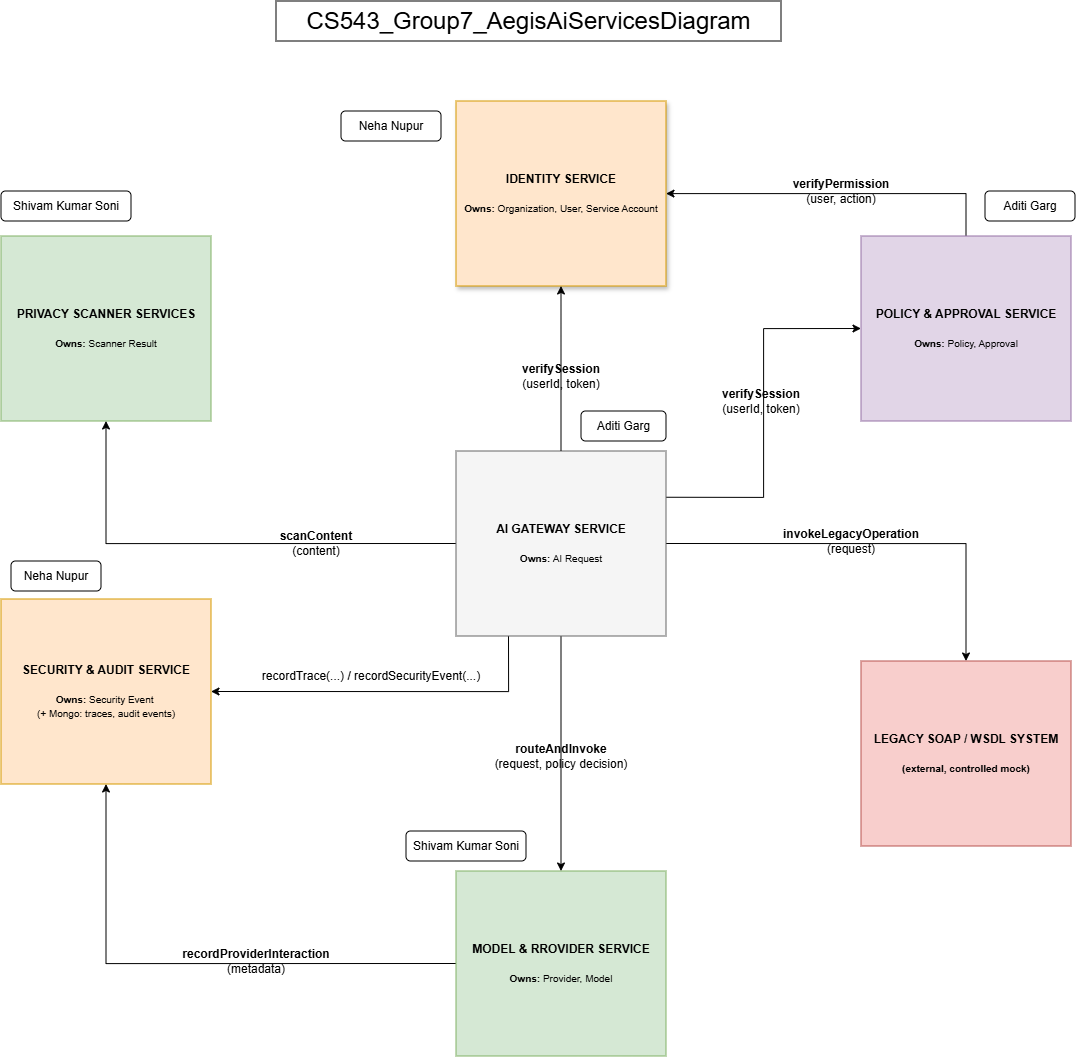

The diagram above was exported from draw.io. Its source (the exported page's mxGraphModel, read from the mxfile embedded in the PNG):
<mxGraphModel dx="2046" dy="1124" grid="1" gridSize="10" guides="1" tooltips="1" connect="1" arrows="1" fold="1" page="1" pageScale="1" pageWidth="827" pageHeight="1169" math="0" shadow="0">
  <root>
    <mxCell id="0" />
    <mxCell id="1" parent="0" />
    <mxCell id="5y6L2llxdCpQG_FegWDK-1" parent="1" style="rounded=0;whiteSpace=wrap;html=1;fillColor=#d5e8d4;strokeColor=#82b366;" value="&lt;b style=&quot;color: light-dark(rgb(0, 0, 0), rgb(0, 0, 0));&quot;&gt;PRIVACY SCANNER SERVICES&lt;br&gt;&lt;/b&gt;&lt;div&gt;&lt;span style=&quot;color: light-dark(rgb(0, 0, 0), rgb(0, 0, 0));&quot;&gt;&lt;br&gt;&lt;/span&gt;&lt;/div&gt;&lt;div&gt;&lt;font style=&quot;font-size: 10px; color: light-dark(rgb(0, 0, 0), rgb(0, 0, 0));&quot;&gt;&lt;b style=&quot;&quot;&gt;Owns:&lt;/b&gt; Scanner Result&lt;/font&gt;&lt;/div&gt;" vertex="1">
      <mxGeometry height="185" width="210" x="670" y="335" as="geometry" />
    </mxCell>
    <mxCell id="5y6L2llxdCpQG_FegWDK-2" parent="1" style="rounded=0;whiteSpace=wrap;html=1;fillColor=#ffe6cc;shadow=1;strokeColor=#d79b00;" value="&lt;div&gt;&lt;b style=&quot;color: light-dark(rgb(0, 0, 0), rgb(0, 0, 0));&quot;&gt;IDENTITY SERVICE&lt;/b&gt;&lt;/div&gt;&lt;div&gt;&lt;b style=&quot;color: light-dark(rgb(0, 0, 0), rgb(0, 0, 0));&quot;&gt;&lt;br&gt;&lt;/b&gt;&lt;/div&gt;&lt;div&gt;&lt;font style=&quot;font-size: 10px; color: light-dark(rgb(0, 0, 0), rgb(0, 0, 0));&quot;&gt;&lt;b&gt;Owns:&lt;/b&gt;&amp;nbsp;Organization, User, Service Account&lt;/font&gt;&lt;/div&gt;" vertex="1">
      <mxGeometry height="185" width="210" x="1125" y="200" as="geometry" />
    </mxCell>
    <mxCell id="5y6L2llxdCpQG_FegWDK-3" edge="1" parent="1" source="5y6L2llxdCpQG_FegWDK-4" style="edgeStyle=orthogonalEdgeStyle;rounded=0;orthogonalLoop=1;jettySize=auto;html=1;exitX=0;exitY=0.5;exitDx=0;exitDy=0;entryX=0.5;entryY=1;entryDx=0;entryDy=0;" target="5y6L2llxdCpQG_FegWDK-14">
      <mxGeometry relative="1" as="geometry" />
    </mxCell>
    <mxCell id="5y6L2llxdCpQG_FegWDK-4" parent="1" style="rounded=0;whiteSpace=wrap;html=1;fillColor=#d5e8d4;strokeColor=#82b366;" value="&lt;div&gt;&lt;b style=&quot;color: light-dark(rgb(0, 0, 0), rgb(0, 0, 0));&quot;&gt;MODEL &amp;amp; RROVIDER SERVICE&lt;/b&gt;&lt;/div&gt;&lt;div&gt;&lt;b style=&quot;color: light-dark(rgb(0, 0, 0), rgb(0, 0, 0));&quot;&gt;&lt;br&gt;&lt;/b&gt;&lt;/div&gt;&lt;div&gt;&lt;font style=&quot;font-size: 10px; color: light-dark(rgb(0, 0, 0), rgb(0, 0, 0));&quot;&gt;&lt;b&gt;Owns:&lt;/b&gt;&amp;nbsp;Provider, Model&lt;/font&gt;&lt;/div&gt;" vertex="1">
      <mxGeometry height="185" width="210" x="1125" y="970" as="geometry" />
    </mxCell>
    <mxCell id="5y6L2llxdCpQG_FegWDK-5" edge="1" parent="1" source="5y6L2llxdCpQG_FegWDK-10" style="edgeStyle=orthogonalEdgeStyle;rounded=0;orthogonalLoop=1;jettySize=auto;html=1;exitX=0.25;exitY=1;exitDx=0;exitDy=0;entryX=1;entryY=0.5;entryDx=0;entryDy=0;" target="5y6L2llxdCpQG_FegWDK-14">
      <mxGeometry relative="1" as="geometry">
        <mxPoint x="1045" y="840" as="sourcePoint" />
      </mxGeometry>
    </mxCell>
    <mxCell id="5y6L2llxdCpQG_FegWDK-6" edge="1" parent="1" source="5y6L2llxdCpQG_FegWDK-10" style="edgeStyle=orthogonalEdgeStyle;rounded=0;orthogonalLoop=1;jettySize=auto;html=1;exitX=1;exitY=0.5;exitDx=0;exitDy=0;entryX=0.5;entryY=0;entryDx=0;entryDy=0;" target="5y6L2llxdCpQG_FegWDK-13">
      <mxGeometry relative="1" as="geometry" />
    </mxCell>
    <mxCell id="5y6L2llxdCpQG_FegWDK-7" edge="1" parent="1" source="5y6L2llxdCpQG_FegWDK-10" style="edgeStyle=orthogonalEdgeStyle;rounded=0;orthogonalLoop=1;jettySize=auto;html=1;entryX=0.5;entryY=0;entryDx=0;entryDy=0;" target="5y6L2llxdCpQG_FegWDK-4">
      <mxGeometry relative="1" as="geometry" />
    </mxCell>
    <mxCell id="5y6L2llxdCpQG_FegWDK-8" edge="1" parent="1" source="5y6L2llxdCpQG_FegWDK-10" style="edgeStyle=orthogonalEdgeStyle;rounded=0;orthogonalLoop=1;jettySize=auto;html=1;exitX=1;exitY=0.25;exitDx=0;exitDy=0;entryX=0;entryY=0.5;entryDx=0;entryDy=0;" target="5y6L2llxdCpQG_FegWDK-12">
      <mxGeometry relative="1" as="geometry" />
    </mxCell>
    <mxCell id="5y6L2llxdCpQG_FegWDK-9" edge="1" parent="1" source="5y6L2llxdCpQG_FegWDK-10" style="edgeStyle=orthogonalEdgeStyle;rounded=0;orthogonalLoop=1;jettySize=auto;html=1;exitX=0;exitY=0.5;exitDx=0;exitDy=0;entryX=0.5;entryY=1;entryDx=0;entryDy=0;" target="5y6L2llxdCpQG_FegWDK-1">
      <mxGeometry relative="1" as="geometry" />
    </mxCell>
    <mxCell id="5y6L2llxdCpQG_FegWDK-10" parent="1" style="rounded=0;whiteSpace=wrap;html=1;fillColor=#f5f5f5;fontColor=#333333;strokeColor=#666666;" value="&lt;div&gt;&lt;b style=&quot;color: light-dark(rgb(0, 0, 0), rgb(0, 0, 0));&quot;&gt;AI GATEWAY SERVICE&lt;/b&gt;&lt;/div&gt;&lt;div&gt;&lt;b style=&quot;color: light-dark(rgb(0, 0, 0), rgb(0, 0, 0));&quot;&gt;&lt;br&gt;&lt;/b&gt;&lt;/div&gt;&lt;div&gt;&lt;font style=&quot;font-size: 10px; color: light-dark(rgb(0, 0, 0), rgb(0, 0, 0));&quot;&gt;&lt;b&gt;Owns:&lt;/b&gt;&amp;nbsp;AI Request&lt;/font&gt;&lt;/div&gt;" vertex="1">
      <mxGeometry height="185" width="210" x="1125" y="550" as="geometry" />
    </mxCell>
    <mxCell id="5y6L2llxdCpQG_FegWDK-11" edge="1" parent="1" source="5y6L2llxdCpQG_FegWDK-12" style="edgeStyle=orthogonalEdgeStyle;rounded=0;orthogonalLoop=1;jettySize=auto;html=1;exitX=0.5;exitY=0;exitDx=0;exitDy=0;" target="5y6L2llxdCpQG_FegWDK-2">
      <mxGeometry relative="1" as="geometry" />
    </mxCell>
    <mxCell id="5y6L2llxdCpQG_FegWDK-12" parent="1" style="rounded=0;whiteSpace=wrap;html=1;fillColor=#e1d5e7;strokeColor=#9673a6;" value="&lt;div&gt;&lt;b style=&quot;color: light-dark(rgb(0, 0, 0), rgb(0, 0, 0));&quot;&gt;POLICY &amp;amp; APPROVAL SERVICE&lt;/b&gt;&lt;/div&gt;&lt;div&gt;&lt;b style=&quot;color: light-dark(rgb(0, 0, 0), rgb(0, 0, 0));&quot;&gt;&lt;br&gt;&lt;/b&gt;&lt;/div&gt;&lt;div&gt;&lt;font style=&quot;font-size: 10px; color: light-dark(rgb(0, 0, 0), rgb(0, 0, 0));&quot;&gt;&lt;b&gt;Owns:&lt;/b&gt;&amp;nbsp;Policy, Approval&lt;/font&gt;&lt;/div&gt;" vertex="1">
      <mxGeometry height="185" width="210" x="1530" y="335" as="geometry" />
    </mxCell>
    <mxCell id="5y6L2llxdCpQG_FegWDK-13" parent="1" style="rounded=0;whiteSpace=wrap;html=1;fillColor=#f8cecc;strokeColor=#b85450;" value="&lt;div&gt;&lt;b style=&quot;color: light-dark(rgb(0, 0, 0), rgb(0, 0, 0));&quot;&gt;LEGACY SOAP / WSDL SYSTEM&lt;/b&gt;&lt;/div&gt;&lt;div&gt;&lt;b style=&quot;color: light-dark(rgb(0, 0, 0), rgb(0, 0, 0));&quot;&gt;&lt;br&gt;&lt;/b&gt;&lt;/div&gt;&lt;div&gt;&lt;span style=&quot;font-size: 10px; color: light-dark(rgb(0, 0, 0), rgb(0, 0, 0));&quot;&gt;&lt;b&gt;(external, controlled mock)&lt;/b&gt;&lt;/span&gt;&lt;/div&gt;" vertex="1">
      <mxGeometry height="185" width="210" x="1530" y="760" as="geometry" />
    </mxCell>
    <mxCell id="5y6L2llxdCpQG_FegWDK-14" parent="1" style="rounded=0;whiteSpace=wrap;html=1;fillColor=#ffe6cc;strokeColor=#d79b00;" value="&lt;div&gt;&lt;b style=&quot;color: light-dark(rgb(0, 0, 0), rgb(0, 0, 0));&quot;&gt;SECURITY &amp;amp; AUDIT SERVICE&lt;/b&gt;&lt;/div&gt;&lt;div&gt;&lt;b style=&quot;color: light-dark(rgb(0, 0, 0), rgb(0, 0, 0));&quot;&gt;&lt;br&gt;&lt;/b&gt;&lt;/div&gt;&lt;div&gt;&lt;font style=&quot;font-size: 10px; color: light-dark(rgb(0, 0, 0), rgb(0, 0, 0));&quot;&gt;&lt;b&gt;Owns:&lt;/b&gt;&amp;nbsp;Security Event&amp;nbsp;&lt;/font&gt;&lt;/div&gt;&lt;div&gt;&lt;font style=&quot;font-size: 10px; color: light-dark(rgb(0, 0, 0), rgb(0, 0, 0));&quot;&gt;(+ Mongo: traces, audit events)&lt;/font&gt;&lt;/div&gt;" vertex="1">
      <mxGeometry height="185" width="210" x="670" y="698" as="geometry" />
    </mxCell>
    <mxCell id="5y6L2llxdCpQG_FegWDK-15" edge="1" parent="1" source="5y6L2llxdCpQG_FegWDK-10" style="endArrow=classic;html=1;rounded=0;entryX=0.5;entryY=1;entryDx=0;entryDy=0;exitX=0.5;exitY=0;exitDx=0;exitDy=0;" target="5y6L2llxdCpQG_FegWDK-2" value="">
      <mxGeometry height="50" relative="1" width="50" as="geometry">
        <mxPoint x="1214.17" y="550" as="sourcePoint" />
        <mxPoint x="1214.17" y="365" as="targetPoint" />
      </mxGeometry>
    </mxCell>
    <mxCell id="5y6L2llxdCpQG_FegWDK-16" parent="1" style="text;html=1;whiteSpace=wrap;strokeColor=none;fillColor=none;align=center;verticalAlign=middle;rounded=0;autosize=1;resizable=0;" value="&lt;b&gt;verifySession&lt;/b&gt;&lt;div&gt;(userId, token)&lt;/div&gt;" vertex="1">
      <mxGeometry height="40" width="100" x="1180" y="455" as="geometry" />
    </mxCell>
    <mxCell id="5y6L2llxdCpQG_FegWDK-17" parent="1" style="text;html=1;whiteSpace=wrap;strokeColor=none;fillColor=none;align=center;verticalAlign=middle;rounded=0;autosize=1;resizable=0;" value="&lt;b&gt;scanContent&lt;/b&gt;&lt;div&gt;(content)&lt;/div&gt;" vertex="1">
      <mxGeometry height="40" width="100" x="935" y="622.5" as="geometry" />
    </mxCell>
    <mxCell id="5y6L2llxdCpQG_FegWDK-18" parent="1" style="text;html=1;whiteSpace=wrap;strokeColor=none;fillColor=none;align=center;verticalAlign=middle;rounded=0;autosize=1;resizable=0;" value="recordTrace(...) / recordSecurityEvent(...)" vertex="1">
      <mxGeometry height="30" width="240" x="920" y="760" as="geometry" />
    </mxCell>
    <mxCell id="5y6L2llxdCpQG_FegWDK-19" parent="1" style="text;html=1;whiteSpace=wrap;strokeColor=none;fillColor=none;align=center;verticalAlign=middle;rounded=0;autosize=1;resizable=0;" value="&lt;b&gt;routeAndInvoke&lt;/b&gt;&lt;div&gt;(request, policy decision)&lt;/div&gt;" vertex="1">
      <mxGeometry height="40" width="160" x="1150" y="835" as="geometry" />
    </mxCell>
    <mxCell id="5y6L2llxdCpQG_FegWDK-20" parent="1" style="text;html=1;whiteSpace=wrap;strokeColor=none;fillColor=none;align=center;verticalAlign=middle;rounded=0;autosize=1;resizable=0;" value="&lt;b&gt;invokeLegacyOperation&lt;/b&gt;&lt;div&gt;(request)&lt;/div&gt;" vertex="1">
      <mxGeometry height="40" width="160" x="1440" y="620" as="geometry" />
    </mxCell>
    <mxCell id="5y6L2llxdCpQG_FegWDK-21" parent="1" style="text;html=1;whiteSpace=wrap;strokeColor=none;fillColor=none;align=center;verticalAlign=middle;rounded=0;autosize=1;resizable=0;" value="&lt;b&gt;verifySession&lt;/b&gt;&lt;div&gt;(userId, token)&lt;/div&gt;" vertex="1">
      <mxGeometry height="40" width="100" x="1380" y="480" as="geometry" />
    </mxCell>
    <mxCell id="5y6L2llxdCpQG_FegWDK-22" parent="1" style="text;html=1;whiteSpace=wrap;strokeColor=none;fillColor=none;align=center;verticalAlign=middle;rounded=0;autosize=1;resizable=0;" value="&lt;b&gt;verifyPermission&lt;/b&gt;&lt;div&gt;(user, action)&lt;/div&gt;" vertex="1">
      <mxGeometry height="40" width="120" x="1450" y="270" as="geometry" />
    </mxCell>
    <mxCell id="5y6L2llxdCpQG_FegWDK-23" parent="1" style="text;html=1;whiteSpace=wrap;strokeColor=none;fillColor=none;align=center;verticalAlign=middle;rounded=0;autosize=1;resizable=0;" value="&lt;b&gt;recordProviderInteraction&lt;/b&gt;&lt;div&gt;(metadata)&lt;/div&gt;" vertex="1">
      <mxGeometry height="40" width="170" x="840" y="1040" as="geometry" />
    </mxCell>
    <mxCell id="5y6L2llxdCpQG_FegWDK-24" parent="1" style="rounded=0;whiteSpace=wrap;html=1;" value="&lt;font style=&quot;font-size: 24px;&quot;&gt;CS543_Group7_AegisAiServicesDiagram&lt;/font&gt;" vertex="1">
      <mxGeometry height="40" width="505" x="945" y="100" as="geometry" />
    </mxCell>
    <mxCell id="5y6L2llxdCpQG_FegWDK-25" parent="1" style="rounded=1;whiteSpace=wrap;html=1;" value="Neha Nupur" vertex="1">
      <mxGeometry height="30" width="90" x="680" y="660" as="geometry" />
    </mxCell>
    <mxCell id="5y6L2llxdCpQG_FegWDK-26" parent="1" style="rounded=1;whiteSpace=wrap;html=1;" value="Shivam Kumar Soni" vertex="1">
      <mxGeometry height="30" width="130" x="670" y="290" as="geometry" />
    </mxCell>
    <mxCell id="5y6L2llxdCpQG_FegWDK-27" parent="1" style="rounded=1;whiteSpace=wrap;html=1;" value="Aditi Garg" vertex="1">
      <mxGeometry height="30" width="85" x="1250" y="510" as="geometry" />
    </mxCell>
    <mxCell id="5y6L2llxdCpQG_FegWDK-28" parent="1" style="rounded=1;whiteSpace=wrap;html=1;" value="Shivam Kumar Soni" vertex="1">
      <mxGeometry height="30" width="120" x="1075" y="930" as="geometry" />
    </mxCell>
    <mxCell id="5y6L2llxdCpQG_FegWDK-29" parent="1" style="rounded=1;whiteSpace=wrap;html=1;" value="Neha Nupur" vertex="1">
      <mxGeometry height="30" width="100" x="1010" y="210" as="geometry" />
    </mxCell>
    <mxCell id="5y6L2llxdCpQG_FegWDK-30" parent="1" style="rounded=1;whiteSpace=wrap;html=1;" value="Aditi Garg" vertex="1">
      <mxGeometry height="30" width="90" x="1654" y="290" as="geometry" />
    </mxCell>
    <mxCell id="5y6L2llxdCpQG_FegWDK-31" edge="1" parent="1" source="5y6L2llxdCpQG_FegWDK-25" style="edgeStyle=orthogonalEdgeStyle;rounded=0;orthogonalLoop=1;jettySize=auto;html=1;innerLoopWaypoints=1;exitX=0.5;exitY=1;exitDx=0;exitDy=0;fontFamily=Helvetica;fontSize=12;fontColor=default;" target="5y6L2llxdCpQG_FegWDK-25">
      <mxGeometry relative="1" as="geometry" />
    </mxCell>
  </root>
</mxGraphModel>